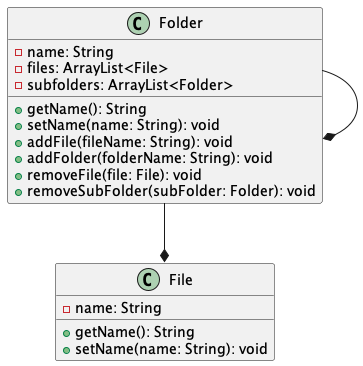

The diagram above was rendered by PlantUML. Its source (embedded in the PNG):
@startuml FileSystemClass

class File {
    - name: String
    
    + getName(): String
    + setName(name: String): void
}

class Folder {
    - name: String
    - files: ArrayList<File>
    - subfolders: ArrayList<Folder>

    + getName(): String
    + setName(name: String): void
    + addFile(fileName: String): void
    + addFolder(folderName: String): void
    + removeFile(file: File): void
    + removeSubFolder(subFolder: Folder): void
}

Folder --* Folder
Folder --* File

@enduml